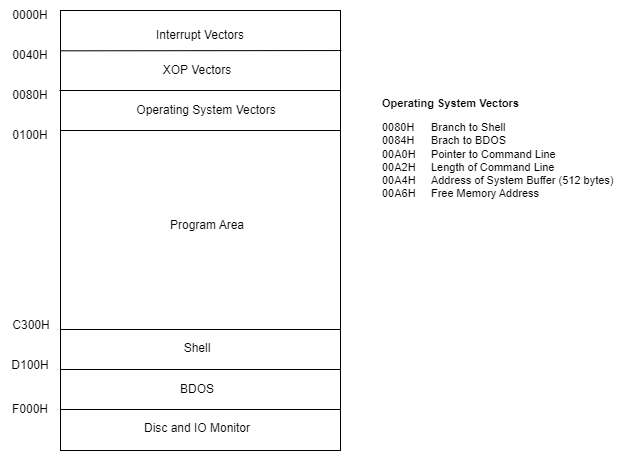

The diagram above was exported from draw.io. Its source (the exported page's mxGraphModel, read from the mxfile embedded in the PNG):
<mxGraphModel dx="854" dy="619" grid="1" gridSize="10" guides="1" tooltips="1" connect="1" arrows="1" fold="1" page="1" pageScale="1" pageWidth="827" pageHeight="1169" math="0" shadow="0">
  <root>
    <mxCell id="0" />
    <mxCell id="1" parent="0" />
    <mxCell id="sHKU2hZKXEAZsmJ1LBOS-1" value="" style="rounded=0;whiteSpace=wrap;html=1;" parent="1" vertex="1">
      <mxGeometry x="240" y="80" width="280" height="440" as="geometry" />
    </mxCell>
    <mxCell id="LEkFSEfmeQdNlKgGRbhX-2" value="" style="endArrow=none;html=1;rounded=0;exitX=1;exitY=0.143;exitDx=0;exitDy=0;exitPerimeter=0;entryX=-0.003;entryY=0.144;entryDx=0;entryDy=0;entryPerimeter=0;" parent="1" edge="1">
      <mxGeometry width="50" height="50" relative="1" as="geometry">
        <mxPoint x="520.84" y="120.04000000000002" as="sourcePoint" />
        <mxPoint x="239.99999999999997" y="120.32" as="targetPoint" />
      </mxGeometry>
    </mxCell>
    <mxCell id="sfHZVpjEuy-8K0LiTE-1-1" value="Interrupt Vectors" style="text;html=1;align=center;verticalAlign=middle;whiteSpace=wrap;rounded=0;" parent="1" vertex="1">
      <mxGeometry x="295" y="90" width="170" height="30" as="geometry" />
    </mxCell>
    <mxCell id="sfHZVpjEuy-8K0LiTE-1-2" value="0040H" style="text;html=1;align=center;verticalAlign=middle;whiteSpace=wrap;rounded=0;" parent="1" vertex="1">
      <mxGeometry x="180" y="110" width="60" height="30" as="geometry" />
    </mxCell>
    <mxCell id="sfHZVpjEuy-8K0LiTE-1-4" value="" style="endArrow=none;html=1;rounded=0;entryX=0;entryY=0.286;entryDx=0;entryDy=0;entryPerimeter=0;" parent="1" edge="1">
      <mxGeometry width="50" height="50" relative="1" as="geometry">
        <mxPoint x="520" y="160" as="sourcePoint" />
        <mxPoint x="239" y="160.00000000000003" as="targetPoint" />
      </mxGeometry>
    </mxCell>
    <mxCell id="sfHZVpjEuy-8K0LiTE-1-5" value="XOP Vectors" style="text;html=1;align=center;verticalAlign=middle;whiteSpace=wrap;rounded=0;" parent="1" vertex="1">
      <mxGeometry x="292" y="125" width="170" height="30" as="geometry" />
    </mxCell>
    <mxCell id="sfHZVpjEuy-8K0LiTE-1-6" value="" style="endArrow=none;html=1;rounded=0;exitX=1;exitY=0.286;exitDx=0;exitDy=0;exitPerimeter=0;entryX=0;entryY=0.286;entryDx=0;entryDy=0;entryPerimeter=0;" parent="1" edge="1">
      <mxGeometry width="50" height="50" relative="1" as="geometry">
        <mxPoint x="520" y="200" as="sourcePoint" />
        <mxPoint x="240" y="200" as="targetPoint" />
      </mxGeometry>
    </mxCell>
    <mxCell id="sfHZVpjEuy-8K0LiTE-1-7" value="Shell" style="text;html=1;align=center;verticalAlign=middle;whiteSpace=wrap;rounded=0;" parent="1" vertex="1">
      <mxGeometry x="292" y="403" width="170" height="30" as="geometry" />
    </mxCell>
    <mxCell id="sfHZVpjEuy-8K0LiTE-1-8" value="0000H" style="text;html=1;align=center;verticalAlign=middle;whiteSpace=wrap;rounded=0;" parent="1" vertex="1">
      <mxGeometry x="180" y="70" width="60" height="30" as="geometry" />
    </mxCell>
    <mxCell id="sfHZVpjEuy-8K0LiTE-1-9" value="0080H" style="text;html=1;align=center;verticalAlign=middle;whiteSpace=wrap;rounded=0;" parent="1" vertex="1">
      <mxGeometry x="180" y="150" width="60" height="30" as="geometry" />
    </mxCell>
    <mxCell id="MBSWs2VsYsVqVrOxYLbe-2" value="0100H" style="text;html=1;align=center;verticalAlign=middle;whiteSpace=wrap;rounded=0;" parent="1" vertex="1">
      <mxGeometry x="180" y="190" width="60" height="30" as="geometry" />
    </mxCell>
    <mxCell id="MBSWs2VsYsVqVrOxYLbe-3" value="Operating System Vectors" style="text;html=1;align=center;verticalAlign=middle;whiteSpace=wrap;rounded=0;" parent="1" vertex="1">
      <mxGeometry x="301" y="160" width="170" height="39" as="geometry" />
    </mxCell>
    <mxCell id="sHKU2hZKXEAZsmJ1LBOS-3" value="" style="endArrow=none;html=1;rounded=0;exitX=1;exitY=0.286;exitDx=0;exitDy=0;exitPerimeter=0;entryX=0;entryY=0.286;entryDx=0;entryDy=0;entryPerimeter=0;" parent="1" edge="1">
      <mxGeometry width="50" height="50" relative="1" as="geometry">
        <mxPoint x="520" y="439" as="sourcePoint" />
        <mxPoint x="240" y="439" as="targetPoint" />
      </mxGeometry>
    </mxCell>
    <mxCell id="sHKU2hZKXEAZsmJ1LBOS-4" value="" style="endArrow=none;html=1;rounded=0;exitX=1;exitY=0.286;exitDx=0;exitDy=0;exitPerimeter=0;entryX=0;entryY=0.286;entryDx=0;entryDy=0;entryPerimeter=0;" parent="1" edge="1">
      <mxGeometry width="50" height="50" relative="1" as="geometry">
        <mxPoint x="520" y="479" as="sourcePoint" />
        <mxPoint x="240" y="479" as="targetPoint" />
      </mxGeometry>
    </mxCell>
    <mxCell id="sHKU2hZKXEAZsmJ1LBOS-6" value="" style="endArrow=none;html=1;rounded=0;exitX=1;exitY=0.286;exitDx=0;exitDy=0;exitPerimeter=0;" parent="1" target="sHKU2hZKXEAZsmJ1LBOS-1" edge="1">
      <mxGeometry width="50" height="50" relative="1" as="geometry">
        <mxPoint x="520" y="390" as="sourcePoint" />
        <mxPoint x="280" y="398.58000000000004" as="targetPoint" />
      </mxGeometry>
    </mxCell>
    <mxCell id="sHKU2hZKXEAZsmJ1LBOS-7" value="" style="endArrow=none;html=1;rounded=0;exitX=1;exitY=0.286;exitDx=0;exitDy=0;exitPerimeter=0;entryX=0;entryY=0.286;entryDx=0;entryDy=0;entryPerimeter=0;" parent="1" edge="1">
      <mxGeometry width="50" height="50" relative="1" as="geometry">
        <mxPoint x="520" y="399" as="sourcePoint" />
        <mxPoint x="240" y="399" as="targetPoint" />
      </mxGeometry>
    </mxCell>
    <mxCell id="sHKU2hZKXEAZsmJ1LBOS-8" value="Program Area" style="text;html=1;align=center;verticalAlign=middle;whiteSpace=wrap;rounded=0;" parent="1" vertex="1">
      <mxGeometry x="302" y="280" width="170" height="30" as="geometry" />
    </mxCell>
    <mxCell id="sHKU2hZKXEAZsmJ1LBOS-9" value="BDOS" style="text;html=1;align=center;verticalAlign=middle;whiteSpace=wrap;rounded=0;" parent="1" vertex="1">
      <mxGeometry x="292" y="444" width="170" height="30" as="geometry" />
    </mxCell>
    <mxCell id="sHKU2hZKXEAZsmJ1LBOS-10" value="Disc and IO Monitor" style="text;html=1;align=center;verticalAlign=middle;whiteSpace=wrap;rounded=0;" parent="1" vertex="1">
      <mxGeometry x="292" y="483" width="170" height="30" as="geometry" />
    </mxCell>
    <mxCell id="sHKU2hZKXEAZsmJ1LBOS-11" value="C300H" style="text;html=1;align=center;verticalAlign=middle;whiteSpace=wrap;rounded=0;" parent="1" vertex="1">
      <mxGeometry x="181" y="380" width="60" height="30" as="geometry" />
    </mxCell>
    <mxCell id="sHKU2hZKXEAZsmJ1LBOS-13" value="D100H" style="text;html=1;align=center;verticalAlign=middle;whiteSpace=wrap;rounded=0;" parent="1" vertex="1">
      <mxGeometry x="180" y="420" width="60" height="30" as="geometry" />
    </mxCell>
    <mxCell id="sHKU2hZKXEAZsmJ1LBOS-14" value="F000H" style="text;html=1;align=center;verticalAlign=middle;whiteSpace=wrap;rounded=0;" parent="1" vertex="1">
      <mxGeometry x="180" y="464" width="60" height="30" as="geometry" />
    </mxCell>
    <mxCell id="IVfZV9k1VLvTMrLdeC1e-1" value="&lt;h1 style=&quot;margin-top: 0px; font-size: 11px;&quot;&gt;Operating System Vectors&lt;/h1&gt;&lt;p style=&quot;font-size: 11px;&quot;&gt;0080H&lt;span style=&quot;white-space: pre; font-size: 11px;&quot;&gt;&#09;&lt;/span&gt;Branch to Shell&lt;br style=&quot;font-size: 11px;&quot;&gt;&lt;span style=&quot;background-color: initial; font-size: 11px;&quot;&gt;0084H&lt;span style=&quot;white-space: pre; font-size: 11px;&quot;&gt;&#09;&lt;/span&gt;Brach to BDOS&lt;br style=&quot;font-size: 11px;&quot;&gt;&lt;/span&gt;&lt;span style=&quot;background-color: initial; font-size: 11px;&quot;&gt;00A0H&lt;span style=&quot;white-space: pre; font-size: 11px;&quot;&gt;&#09;&lt;/span&gt;Pointer to Command Line&lt;br style=&quot;font-size: 11px;&quot;&gt;&lt;/span&gt;&lt;span style=&quot;background-color: initial; font-size: 11px;&quot;&gt;00A2H&lt;span style=&quot;white-space: pre; font-size: 11px;&quot;&gt;&#09;&lt;/span&gt;Length of Command Line&lt;br style=&quot;font-size: 11px;&quot;&gt;00A4H&lt;span style=&quot;white-space: pre; font-size: 11px;&quot;&gt;&#09;&lt;/span&gt;Address of System Buffer (512 bytes)&lt;br style=&quot;font-size: 11px;&quot;&gt;&lt;/span&gt;&lt;span style=&quot;background-color: initial; font-size: 11px;&quot;&gt;00A6H&lt;span style=&quot;white-space: pre; font-size: 11px;&quot;&gt;&#09;&lt;/span&gt;Free Memory Address&lt;/span&gt;&lt;/p&gt;" style="text;html=1;whiteSpace=wrap;overflow=hidden;rounded=0;fontSize=11;" vertex="1" parent="1">
      <mxGeometry x="560" y="160" width="240" height="120" as="geometry" />
    </mxCell>
  </root>
</mxGraphModel>